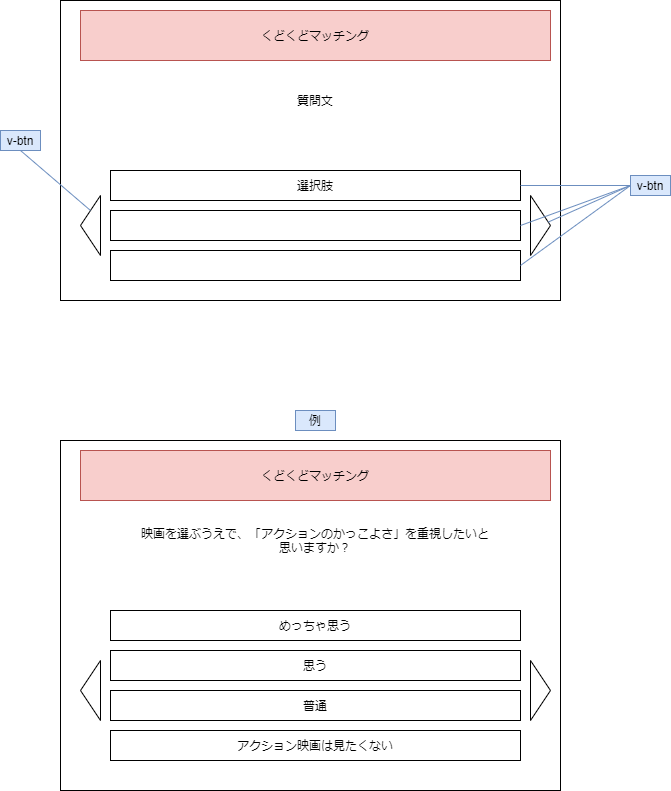

The diagram above was exported from draw.io. Its source (the exported page's mxGraphModel, read from the mxfile embedded in the PNG):
<mxGraphModel dx="1686" dy="326" grid="1" gridSize="10" guides="1" tooltips="1" connect="1" arrows="1" fold="1" page="1" pageScale="1" pageWidth="60" pageHeight="60" math="0" shadow="0">
  <root>
    <mxCell id="DiakCMWiAOsEbrUiIRrv-0" />
    <mxCell id="DiakCMWiAOsEbrUiIRrv-1" parent="DiakCMWiAOsEbrUiIRrv-0" />
    <mxCell id="nnqspVsk7rtQ8a0eGSaU-0" value="" style="rounded=0;whiteSpace=wrap;html=1;" parent="DiakCMWiAOsEbrUiIRrv-1" vertex="1">
      <mxGeometry x="-500" y="480" width="500" height="300" as="geometry" />
    </mxCell>
    <mxCell id="nnqspVsk7rtQ8a0eGSaU-1" value="くどくどマッチング" style="rounded=0;whiteSpace=wrap;html=1;strokeColor=#b85450;fillColor=#f8cecc;" parent="DiakCMWiAOsEbrUiIRrv-1" vertex="1">
      <mxGeometry x="-480" y="490" width="470" height="50" as="geometry" />
    </mxCell>
    <mxCell id="iL5kYe4DhXSObeW6GjyO-0" value="質問文" style="rounded=0;whiteSpace=wrap;html=1;strokeColor=none;" parent="DiakCMWiAOsEbrUiIRrv-1" vertex="1">
      <mxGeometry x="-450" y="550" width="410" height="60" as="geometry" />
    </mxCell>
    <mxCell id="iL5kYe4DhXSObeW6GjyO-1" value="選択肢" style="rounded=0;whiteSpace=wrap;html=1;" parent="DiakCMWiAOsEbrUiIRrv-1" vertex="1">
      <mxGeometry x="-450" y="650" width="410" height="30" as="geometry" />
    </mxCell>
    <mxCell id="iL5kYe4DhXSObeW6GjyO-2" value="" style="rounded=0;whiteSpace=wrap;html=1;" parent="DiakCMWiAOsEbrUiIRrv-1" vertex="1">
      <mxGeometry x="-450" y="690" width="410" height="30" as="geometry" />
    </mxCell>
    <mxCell id="iL5kYe4DhXSObeW6GjyO-3" value="" style="rounded=0;whiteSpace=wrap;html=1;" parent="DiakCMWiAOsEbrUiIRrv-1" vertex="1">
      <mxGeometry x="-450" y="730" width="410" height="30" as="geometry" />
    </mxCell>
    <mxCell id="iL5kYe4DhXSObeW6GjyO-4" value="" style="triangle;whiteSpace=wrap;html=1;" parent="DiakCMWiAOsEbrUiIRrv-1" vertex="1">
      <mxGeometry x="-30" y="675" width="20" height="60" as="geometry" />
    </mxCell>
    <mxCell id="iL5kYe4DhXSObeW6GjyO-5" value="" style="triangle;whiteSpace=wrap;html=1;rotation=-180;" parent="DiakCMWiAOsEbrUiIRrv-1" vertex="1">
      <mxGeometry x="-480" y="675" width="20" height="60" as="geometry" />
    </mxCell>
    <mxCell id="iL5kYe4DhXSObeW6GjyO-7" value="" style="rounded=0;whiteSpace=wrap;html=1;" parent="DiakCMWiAOsEbrUiIRrv-1" vertex="1">
      <mxGeometry x="-500" y="920" width="500" height="350" as="geometry" />
    </mxCell>
    <mxCell id="iL5kYe4DhXSObeW6GjyO-8" value="くどくどマッチング" style="rounded=0;whiteSpace=wrap;html=1;strokeColor=#b85450;fillColor=#f8cecc;" parent="DiakCMWiAOsEbrUiIRrv-1" vertex="1">
      <mxGeometry x="-480" y="930" width="470" height="50" as="geometry" />
    </mxCell>
    <mxCell id="iL5kYe4DhXSObeW6GjyO-9" value="映画を選ぶうえで、「アクションのかっこよさ」を重視したいと&lt;br&gt;思いますか？" style="rounded=0;whiteSpace=wrap;html=1;strokeColor=none;" parent="DiakCMWiAOsEbrUiIRrv-1" vertex="1">
      <mxGeometry x="-450" y="990" width="410" height="60" as="geometry" />
    </mxCell>
    <mxCell id="iL5kYe4DhXSObeW6GjyO-10" value="めっちゃ思う" style="rounded=0;whiteSpace=wrap;html=1;" parent="DiakCMWiAOsEbrUiIRrv-1" vertex="1">
      <mxGeometry x="-450" y="1090" width="410" height="30" as="geometry" />
    </mxCell>
    <mxCell id="iL5kYe4DhXSObeW6GjyO-11" value="思う" style="rounded=0;whiteSpace=wrap;html=1;" parent="DiakCMWiAOsEbrUiIRrv-1" vertex="1">
      <mxGeometry x="-450" y="1130" width="410" height="30" as="geometry" />
    </mxCell>
    <mxCell id="iL5kYe4DhXSObeW6GjyO-12" value="普通" style="rounded=0;whiteSpace=wrap;html=1;" parent="DiakCMWiAOsEbrUiIRrv-1" vertex="1">
      <mxGeometry x="-450" y="1170" width="410" height="30" as="geometry" />
    </mxCell>
    <mxCell id="iL5kYe4DhXSObeW6GjyO-13" value="" style="triangle;whiteSpace=wrap;html=1;" parent="DiakCMWiAOsEbrUiIRrv-1" vertex="1">
      <mxGeometry x="-30" y="1140" width="20" height="60" as="geometry" />
    </mxCell>
    <mxCell id="iL5kYe4DhXSObeW6GjyO-14" value="" style="triangle;whiteSpace=wrap;html=1;rotation=-180;" parent="DiakCMWiAOsEbrUiIRrv-1" vertex="1">
      <mxGeometry x="-480" y="1140" width="20" height="60" as="geometry" />
    </mxCell>
    <mxCell id="ZcfjQopVBdy25iNi24o5-0" style="rounded=0;orthogonalLoop=1;jettySize=auto;html=1;exitX=0;exitY=0.5;exitDx=0;exitDy=0;endArrow=none;endFill=0;fillColor=#dae8fc;strokeColor=#6c8ebf;entryX=1;entryY=0.5;entryDx=0;entryDy=0;" parent="DiakCMWiAOsEbrUiIRrv-1" source="ZcfjQopVBdy25iNi24o5-1" target="iL5kYe4DhXSObeW6GjyO-1" edge="1">
      <mxGeometry relative="1" as="geometry">
        <mxPoint x="-15" y="767.9012345679012" as="targetPoint" />
      </mxGeometry>
    </mxCell>
    <mxCell id="ZcfjQopVBdy25iNi24o5-1" value="v-btn" style="text;html=1;strokeColor=#6c8ebf;fillColor=#dae8fc;align=center;verticalAlign=middle;whiteSpace=wrap;rounded=0;" parent="DiakCMWiAOsEbrUiIRrv-1" vertex="1">
      <mxGeometry x="70" y="655" width="40" height="20" as="geometry" />
    </mxCell>
    <mxCell id="ZcfjQopVBdy25iNi24o5-2" value="例" style="text;html=1;strokeColor=#6c8ebf;fillColor=#dae8fc;align=center;verticalAlign=middle;whiteSpace=wrap;rounded=0;" parent="DiakCMWiAOsEbrUiIRrv-1" vertex="1">
      <mxGeometry x="-265" y="890" width="40" height="20" as="geometry" />
    </mxCell>
    <mxCell id="ZcfjQopVBdy25iNi24o5-3" style="rounded=0;orthogonalLoop=1;jettySize=auto;html=1;exitX=0;exitY=0.5;exitDx=0;exitDy=0;endArrow=none;endFill=0;fillColor=#dae8fc;strokeColor=#6c8ebf;entryX=1;entryY=0.5;entryDx=0;entryDy=0;" parent="DiakCMWiAOsEbrUiIRrv-1" source="ZcfjQopVBdy25iNi24o5-1" target="iL5kYe4DhXSObeW6GjyO-2" edge="1">
      <mxGeometry relative="1" as="geometry">
        <mxPoint x="-30" y="675" as="targetPoint" />
        <mxPoint x="80" y="630" as="sourcePoint" />
      </mxGeometry>
    </mxCell>
    <mxCell id="ZcfjQopVBdy25iNi24o5-4" style="rounded=0;orthogonalLoop=1;jettySize=auto;html=1;exitX=0;exitY=0.5;exitDx=0;exitDy=0;endArrow=none;endFill=0;fillColor=#dae8fc;strokeColor=#6c8ebf;entryX=1;entryY=0.5;entryDx=0;entryDy=0;" parent="DiakCMWiAOsEbrUiIRrv-1" source="ZcfjQopVBdy25iNi24o5-1" target="iL5kYe4DhXSObeW6GjyO-3" edge="1">
      <mxGeometry relative="1" as="geometry">
        <mxPoint x="-30" y="715" as="targetPoint" />
        <mxPoint x="80" y="630" as="sourcePoint" />
      </mxGeometry>
    </mxCell>
    <mxCell id="ZcfjQopVBdy25iNi24o5-5" style="rounded=0;orthogonalLoop=1;jettySize=auto;html=1;exitX=0;exitY=0.5;exitDx=0;exitDy=0;endArrow=none;endFill=0;fillColor=#dae8fc;strokeColor=#6c8ebf;" parent="DiakCMWiAOsEbrUiIRrv-1" source="ZcfjQopVBdy25iNi24o5-1" target="iL5kYe4DhXSObeW6GjyO-4" edge="1">
      <mxGeometry relative="1" as="geometry">
        <mxPoint x="-30" y="755" as="targetPoint" />
        <mxPoint x="80" y="630" as="sourcePoint" />
      </mxGeometry>
    </mxCell>
    <mxCell id="ZcfjQopVBdy25iNi24o5-6" style="rounded=0;orthogonalLoop=1;jettySize=auto;html=1;endArrow=none;endFill=0;fillColor=#dae8fc;strokeColor=#6c8ebf;entryX=0.5;entryY=1;entryDx=0;entryDy=0;exitX=0.5;exitY=1;exitDx=0;exitDy=0;" parent="DiakCMWiAOsEbrUiIRrv-1" source="ZcfjQopVBdy25iNi24o5-7" target="iL5kYe4DhXSObeW6GjyO-5" edge="1">
      <mxGeometry relative="1" as="geometry">
        <mxPoint x="-3.8636363636362603" y="709.2045454545455" as="targetPoint" />
        <mxPoint x="-530" y="650" as="sourcePoint" />
      </mxGeometry>
    </mxCell>
    <mxCell id="ZcfjQopVBdy25iNi24o5-7" value="v-btn" style="text;html=1;strokeColor=#6c8ebf;fillColor=#dae8fc;align=center;verticalAlign=middle;whiteSpace=wrap;rounded=0;" parent="DiakCMWiAOsEbrUiIRrv-1" vertex="1">
      <mxGeometry x="-560" y="610" width="40" height="20" as="geometry" />
    </mxCell>
    <mxCell id="KEYBIUxVCe2wVf6TbN6M-0" value="アクション映画は見たくない" style="rounded=0;whiteSpace=wrap;html=1;" parent="DiakCMWiAOsEbrUiIRrv-1" vertex="1">
      <mxGeometry x="-450" y="1210" width="410" height="30" as="geometry" />
    </mxCell>
  </root>
</mxGraphModel>